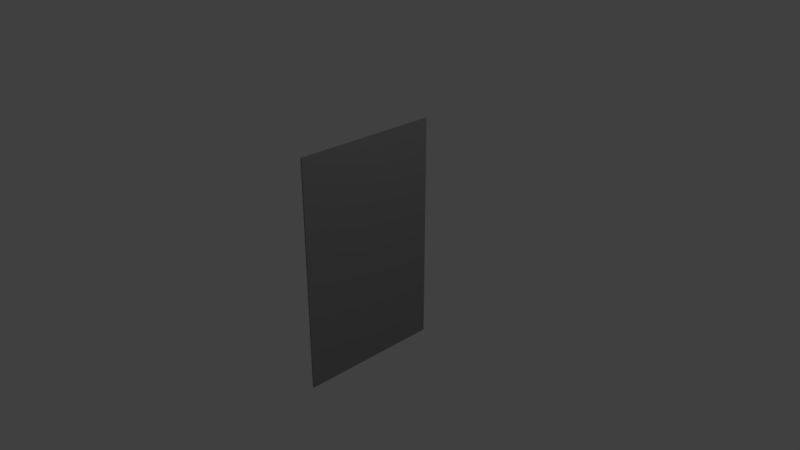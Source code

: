 # Source: Card.blend  (saved by Blender 2.79.0; exported with 4.5.12 LTS)
import bpy
from mathutils import Matrix  # noqa: F401  (used for matrix-valued properties, if any)

bpy.ops.wm.read_factory_settings(use_empty=True)
scene = bpy.context.scene
scene.name = 'Scene'

# ---- collections
col_collection_1 = bpy.data.collections.new('Collection 1'); scene.collection.children.link(col_collection_1)

# ---- images (referenced by path relative to the original .blend; pixels are not part of the script)
import os
ASSET_DIR = os.environ.get("B2B_ASSET_DIR", "")  # directory of the original .blend (textures are referenced by path, not embedded)
HERE = os.path.dirname(os.path.abspath(__file__))  # packed textures are extracted next to this script under _unpacked/

def load_image(name, relpath, width, height, colorspace="sRGB"):
    """Load a texture the original file referenced (path relative to the .blend, or extracted next to this script)."""
    p = next((c for c in (os.path.join(HERE, relpath), os.path.join(ASSET_DIR, relpath)) if relpath and os.path.exists(c)), "")
    if p:
        img = bpy.data.images.load(p, check_existing=True)
        img.name = name
    else:  # same state as the original file: an image datablock whose file is absent (Cycles renders it pink)
        img = bpy.data.images.new(name, width, height)
        img.source = "FILE"
        img.filepath = "//" + (relpath or name)
    img.colorspace_settings.name = colorspace
    return img
img_back_jpeg_001 = load_image('Back.jpeg.001', 'Back.jpeg', 1024, 1024, 'sRGB')

# ---- materials (node trees are filled in below, after node groups)
mat_white = bpy.data.materials.new('White')
mat_white.alpha_threshold = 0.0
mat_white.roughness = 0.5
mat_white.line_color = (0.0, 0.0, 0.0, 1.0)
mat_back = bpy.data.materials.new('Back')
mat_back.alpha_threshold = 0.0
mat_back.roughness = 0.5
mat_cardside = bpy.data.materials.new('CardSide')
mat_cardside.alpha_threshold = 0.0
mat_cardside.roughness = 0.5

# ---- material node trees
mat_back.use_nodes = True; mat_back.node_tree.nodes.clear()
_N = mat_back.node_tree.nodes; _L = mat_back.node_tree.links
n0 = _N.new('ShaderNodeOutputMaterial'); n0.name = 'Material Output'; n0.location = (300, 300)
n1 = _N.new('ShaderNodeBsdfDiffuse'); n1.name = 'Diffuse BSDF'; n1.location = (10, 300)
n2 = _N.new('ShaderNodeTexImage'); n2.name = 'Image Texture'; n2.location = (-180, 300)
n2.width = 140
n2.image = img_back_jpeg_001
_L.new(n1.outputs[0], n0.inputs[0])
_L.new(n2.outputs[0], n1.inputs[0])
n0.is_active_output = True
mat_cardside.use_nodes = True; mat_cardside.node_tree.nodes.clear()
_N = mat_cardside.node_tree.nodes; _L = mat_cardside.node_tree.links
n0 = _N.new('ShaderNodeOutputMaterial'); n0.name = 'Material Output'; n0.location = (300, 300)
n1 = _N.new('ShaderNodeBsdfDiffuse'); n1.name = 'Diffuse BSDF'; n1.location = (10, 300)
n1.inputs[0].default_value = (0.3, 0.3, 0.3, 1.0)
_L.new(n1.outputs[0], n0.inputs[0])
n0.is_active_output = True

# ---- world
world_world = bpy.data.worlds.new('World'); scene.world = world_world
world_world.color = (0.05088, 0.05088, 0.05088)
world_world.use_sun_shadow = False
world_world.sun_shadow_jitter_overblur = 0.0
world_world.cycles.sampling_method = 'MANUAL'

# ---- cameras
cam_camera = bpy.data.cameras.new('Camera')
cam_camera.clip_end = 100.0
cam_camera.lens = 35.0
cam_camera.sensor_width = 32.0
cam_camera.sensor_height = 18.0
cam_camera.ortho_scale = 7.314
cam_camera.dof.focus_distance = 0.0

# ---- lights
light_lamp = bpy.data.lights.new('Lamp', 'POINT')
light_lamp.transmission_factor = 0.0
light_lamp.cutoff_distance = 30.0
light_lamp.energy = 100.0
light_lamp.shadow_buffer_clip_start = 1.001
light_lamp.shadow_soft_size = 0.1
light_lamp.shadow_maximum_resolution = 0.006
light_lamp.use_absolute_resolution = True

# ---- meshes
me_cube = bpy.data.meshes.new('Cube')
me_cube.from_pydata([(1.0, 1.0, -1.0), (1.0, -1.0, -1.0), (-1.0, -1.0, -1.0), (-1.0, 1.0, -1.0), (1.0, 1.0, 1.0), (1.0, -1.0, 1.0), (-1.0, -1.0, 1.0), (-1.0, 1.0, 1.0)], [], [(0, 1, 2, 3), (4, 7, 6, 5), (0, 4, 5, 1), (1, 5, 6, 2), (2, 6, 7, 3), (4, 0, 3, 7)])
me_cube.polygons.foreach_set('material_index', [2, 2, 2, 2, 1, 2])
_uv = me_cube.uv_layers.new(name='UVMap')
_uv.uv.foreach_set('vector', [1.987e-08, 0.6667, 0.3333, 0.6667, 0.3333, 1.0, 0.0, 1.0, 0.3333, 0.3333, 0.3333, 0.6667, 4.967e-08, 0.6667, 0.0, 0.3333, 0.6667, 0.3333, 0.3333, 0.3333, 0.3333, 0.0, 0.6667, 1.987e-08, 2.98e-08, 0.3333, 0.0, 1.291e-07, 0.3333, 0.0, 0.3333, 0.3333, 9.998e-05, 0.9999, 0.0001002, 9.998e-05, 0.9999, 0.0001001, 0.9999, 0.9999, 0.3333, 0.3333, 0.6667, 0.3333, 0.6667, 0.6667, 0.3333, 0.6667])
me_cube.materials.append(mat_white)
me_cube.materials.append(mat_back)
me_cube.materials.append(mat_cardside)
me_cube.use_remesh_preserve_volume = False
me_cube.use_remesh_preserve_attributes = False
me_cube.use_mirror_vertex_groups = False
me_cube.update()

# ---- objects
ob_cube = bpy.data.objects.new('Cube', me_cube)
ob_lamp = bpy.data.objects.new('Lamp', light_lamp)
ob_camera = bpy.data.objects.new('Camera', cam_camera)

# ---- transforms, parenting, visibility, modifiers, constraints
ob_cube.location = (0.0, 0.0, 0.0)
ob_cube.scale = (0.01, 1.0, 1.6)
ob_cube.lock_rotations_4d = False
ob_cube.empty_display_type = 'ARROWS'
ob_cube.lineart.crease_threshold = 0.0
ob_lamp.location = (4.076, 1.005, 5.904)
ob_lamp.rotation_euler = (0.6503, 0.05522, 1.866)
ob_lamp.lock_rotations_4d = False
ob_lamp.empty_display_type = 'ARROWS'
ob_lamp.color = (0.0, 0.0, 0.0, 0.0)
ob_lamp.hide_viewport = True
ob_lamp.lineart.crease_threshold = 0.0
ob_camera.location = (7.481, -6.508, 5.344)
ob_camera.rotation_euler = (1.109, 0.0, 0.8149)
ob_camera.lock_rotations_4d = False
ob_camera.empty_display_type = 'ARROWS'
ob_camera.color = (0.0, 0.0, 0.0, 0.0)
ob_camera.hide_viewport = True
ob_camera.display_type = 'WIRE'
ob_camera.lineart.crease_threshold = 0.0

# ---- collection membership
col_collection_1.objects.link(ob_cube)
col_collection_1.objects.link(ob_lamp)
col_collection_1.objects.link(ob_camera)

# ---- scene / render settings (as saved in the file)
scene.camera = ob_camera
scene.frame_start = 1; scene.frame_end = 250; scene.frame_set(1)
scene.render.engine = 'CYCLES'
scene.render.resolution_percentage = 50
scene.render.dither_intensity = 0.0
scene.cycles.use_denoising = False
scene.cycles.samples = 128
scene.cycles.sampling_pattern = 'TABULATED_SOBOL'
scene.cycles.use_adaptive_sampling = False
scene.cycles.use_light_tree = False
scene.cycles.blur_glossy = 0.0
scene.cycles.sample_clamp_indirect = 0.0
scene.view_settings.view_transform = 'Standard'
bpy.context.view_layer.update()
